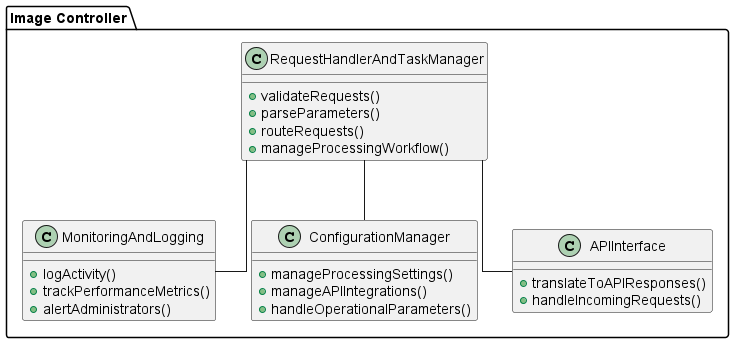

The diagram above was rendered by PlantUML. Its source (embedded in the PNG):
@startuml ImageControllerComponents

skinparam linetype ortho

package "Image Controller" {

    class RequestHandlerAndTaskManager {
        + validateRequests()
        + parseParameters()
        + routeRequests()
        + manageProcessingWorkflow()
    }


    class MonitoringAndLogging {
        + logActivity()
        + trackPerformanceMetrics()
        + alertAdministrators()
    }


    class ConfigurationManager {
        + manageProcessingSettings()
        + manageAPIIntegrations()
        + handleOperationalParameters()
    }

    class APIInterface {
        + translateToAPIResponses()
        + handleIncomingRequests()
    }

    ' Connections
    RequestHandlerAndTaskManager -- MonitoringAndLogging 
    RequestHandlerAndTaskManager -- ConfigurationManager 
    RequestHandlerAndTaskManager -- APIInterface 
}

@enduml